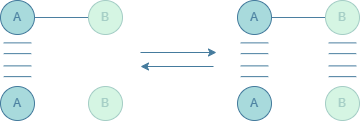

The diagram above was exported from draw.io. Its source (the exported page's mxGraphModel, read from the mxfile embedded in the PNG):
<mxGraphModel dx="786" dy="451" grid="0" gridSize="10" guides="1" tooltips="1" connect="1" arrows="1" fold="1" page="1" pageScale="1" pageWidth="827" pageHeight="583" math="0" shadow="0">
  <root>
    <mxCell id="0" />
    <mxCell id="1" parent="0" />
    <mxCell id="qvVJsYEz-qznc9F_YQ5S-12" edge="1" parent="1" style="endArrow=classic;html=1;rounded=0;strokeColor=light-dark(#457b9d, #ededed);" value="">
      <mxGeometry height="50" relative="1" width="50" as="geometry">
        <mxPoint x="273" y="227" as="sourcePoint" />
        <mxPoint x="349" y="227" as="targetPoint" />
      </mxGeometry>
    </mxCell>
    <mxCell id="qvVJsYEz-qznc9F_YQ5S-13" edge="1" parent="1" style="endArrow=classic;html=1;rounded=0;strokeColor=light-dark(#457b9d, #ededed);" value="">
      <mxGeometry height="50" relative="1" width="50" as="geometry">
        <mxPoint x="346" y="241" as="sourcePoint" />
        <mxPoint x="273" y="241" as="targetPoint" />
      </mxGeometry>
    </mxCell>
    <mxCell id="qvVJsYEz-qznc9F_YQ5S-14" parent="1" style="ellipse;whiteSpace=wrap;html=1;aspect=fixed;fontColor=light-dark(#4c81a1, #ededed);strokeColor=light-dark(#457b9d, #ededed);fillColor=light-dark(#a8dadc, #ededed);" value="A" vertex="1">
      <mxGeometry height="34" width="34" x="370" y="175" as="geometry" />
    </mxCell>
    <mxCell id="qvVJsYEz-qznc9F_YQ5S-15" edge="1" parent="1" source="qvVJsYEz-qznc9F_YQ5S-17" style="endArrow=none;html=1;rounded=0;strokeColor=light-dark(#4b7fa0, #ededed);exitX=1;exitY=0.5;exitDx=0;exitDy=0;" value="">
      <mxGeometry height="50" relative="1" width="50" as="geometry">
        <mxPoint x="407" y="192" as="sourcePoint" />
        <mxPoint x="471" y="192" as="targetPoint" />
      </mxGeometry>
    </mxCell>
    <mxCell id="qvVJsYEz-qznc9F_YQ5S-16" edge="1" parent="1" source="qvVJsYEz-qznc9F_YQ5S-14" style="endArrow=none;html=1;rounded=0;strokeColor=light-dark(#4b7fa0, #ededed);exitX=1;exitY=0.5;exitDx=0;exitDy=0;" target="qvVJsYEz-qznc9F_YQ5S-17" value="">
      <mxGeometry height="50" relative="1" width="50" as="geometry">
        <mxPoint x="404" y="192" as="sourcePoint" />
        <mxPoint x="471" y="192" as="targetPoint" />
      </mxGeometry>
    </mxCell>
    <mxCell id="qvVJsYEz-qznc9F_YQ5S-17" parent="1" style="ellipse;whiteSpace=wrap;html=1;aspect=fixed;fillColor=light-dark(#d5f5e3, #ededed);strokeColor=light-dark(#a5cec6, #ededed);fontColor=light-dark(#a5cec6, #ededed);" value="B" vertex="1">
      <mxGeometry height="34" width="34" x="458" y="175" as="geometry" />
    </mxCell>
    <mxCell id="qvVJsYEz-qznc9F_YQ5S-18" parent="1" style="ellipse;whiteSpace=wrap;html=1;aspect=fixed;fontColor=light-dark(#4c81a1, #ededed);strokeColor=light-dark(#457b9d, #ededed);fillColor=light-dark(#a8dadc, #ededed);" value="A" vertex="1">
      <mxGeometry height="34" width="34" x="370" y="261" as="geometry" />
    </mxCell>
    <mxCell id="qvVJsYEz-qznc9F_YQ5S-19" edge="1" parent="1" source="qvVJsYEz-qznc9F_YQ5S-20" style="endArrow=none;html=1;rounded=0;strokeColor=light-dark(#4b7fa0, #ededed);exitX=1;exitY=0.5;exitDx=0;exitDy=0;" value="">
      <mxGeometry height="50" relative="1" width="50" as="geometry">
        <mxPoint x="407" y="278" as="sourcePoint" />
        <mxPoint x="471" y="278" as="targetPoint" />
      </mxGeometry>
    </mxCell>
    <mxCell id="qvVJsYEz-qznc9F_YQ5S-20" parent="1" style="ellipse;whiteSpace=wrap;html=1;aspect=fixed;fillColor=light-dark(#d5f5e3, #ededed);strokeColor=light-dark(#a5cec6, #ededed);fontColor=light-dark(#a5cec6, #ededed);" value="B" vertex="1">
      <mxGeometry height="34" width="34" x="458" y="261" as="geometry" />
    </mxCell>
    <mxCell id="qvVJsYEz-qznc9F_YQ5S-21" parent="1" style="shape=partialRectangle;whiteSpace=wrap;html=1;bottom=0;top=0;fillColor=none;rotation=90;strokeColor=light-dark(#4b7fa0, #ededed);" value="" vertex="1">
      <mxGeometry height="27.5" width="10.75" x="381.62" y="209" as="geometry" />
    </mxCell>
    <mxCell id="qvVJsYEz-qznc9F_YQ5S-22" parent="1" style="shape=partialRectangle;whiteSpace=wrap;html=1;bottom=0;top=0;fillColor=none;rotation=90;strokeColor=light-dark(#457b9d, #ededed);" value="" vertex="1">
      <mxGeometry height="27.5" width="10.75" x="381.625" y="232.005" as="geometry" />
    </mxCell>
    <mxCell id="qvVJsYEz-qznc9F_YQ5S-23" parent="1" style="ellipse;whiteSpace=wrap;html=1;aspect=fixed;fontColor=light-dark(#4c81a1, #ededed);strokeColor=light-dark(#457b9d, #ededed);fillColor=light-dark(#a8dadc, #ededed);" value="A" vertex="1">
      <mxGeometry height="34" width="34" x="133" y="175" as="geometry" />
    </mxCell>
    <mxCell id="qvVJsYEz-qznc9F_YQ5S-24" edge="1" parent="1" source="qvVJsYEz-qznc9F_YQ5S-26" style="endArrow=none;html=1;rounded=0;strokeColor=light-dark(#4b7fa0, #ededed);exitX=1;exitY=0.5;exitDx=0;exitDy=0;" value="">
      <mxGeometry height="50" relative="1" width="50" as="geometry">
        <mxPoint x="170" y="192" as="sourcePoint" />
        <mxPoint x="234" y="192" as="targetPoint" />
      </mxGeometry>
    </mxCell>
    <mxCell id="qvVJsYEz-qznc9F_YQ5S-25" edge="1" parent="1" source="qvVJsYEz-qznc9F_YQ5S-23" style="endArrow=none;html=1;rounded=0;strokeColor=light-dark(#4b7fa0, #ededed);exitX=1;exitY=0.5;exitDx=0;exitDy=0;" target="qvVJsYEz-qznc9F_YQ5S-26" value="">
      <mxGeometry height="50" relative="1" width="50" as="geometry">
        <mxPoint x="167" y="192" as="sourcePoint" />
        <mxPoint x="234" y="192" as="targetPoint" />
      </mxGeometry>
    </mxCell>
    <mxCell id="qvVJsYEz-qznc9F_YQ5S-26" parent="1" style="ellipse;whiteSpace=wrap;html=1;aspect=fixed;fillColor=light-dark(#d5f5e3, #ededed);strokeColor=light-dark(#a5cec6, #ededed);fontColor=light-dark(#a5cec6, #ededed);" value="B" vertex="1">
      <mxGeometry height="34" width="34" x="221" y="175" as="geometry" />
    </mxCell>
    <mxCell id="qvVJsYEz-qznc9F_YQ5S-27" parent="1" style="ellipse;whiteSpace=wrap;html=1;aspect=fixed;fontColor=light-dark(#4c81a1, #ededed);strokeColor=light-dark(#457b9d, #ededed);fillColor=light-dark(#a8dadc, #ededed);" value="A" vertex="1">
      <mxGeometry height="34" width="34" x="133" y="261" as="geometry" />
    </mxCell>
    <mxCell id="qvVJsYEz-qznc9F_YQ5S-28" edge="1" parent="1" source="qvVJsYEz-qznc9F_YQ5S-29" style="endArrow=none;html=1;rounded=0;strokeColor=light-dark(#4b7fa0, #ededed);exitX=1;exitY=0.5;exitDx=0;exitDy=0;" value="">
      <mxGeometry height="50" relative="1" width="50" as="geometry">
        <mxPoint x="170" y="278" as="sourcePoint" />
        <mxPoint x="234" y="278" as="targetPoint" />
      </mxGeometry>
    </mxCell>
    <mxCell id="qvVJsYEz-qznc9F_YQ5S-29" parent="1" style="ellipse;whiteSpace=wrap;html=1;aspect=fixed;fillColor=light-dark(#d5f5e3, #ededed);strokeColor=light-dark(#a5cec6, #ededed);fontColor=light-dark(#a5cec6, #ededed);" value="B" vertex="1">
      <mxGeometry height="34" width="34" x="221" y="261" as="geometry" />
    </mxCell>
    <mxCell id="qvVJsYEz-qznc9F_YQ5S-30" parent="1" style="shape=partialRectangle;whiteSpace=wrap;html=1;bottom=0;top=0;fillColor=none;rotation=90;strokeColor=light-dark(#4b7fa0, #ededed);" value="" vertex="1">
      <mxGeometry height="27.5" width="10.75" x="144.62" y="209" as="geometry" />
    </mxCell>
    <mxCell id="qvVJsYEz-qznc9F_YQ5S-31" parent="1" style="shape=partialRectangle;whiteSpace=wrap;html=1;bottom=0;top=0;fillColor=none;rotation=90;strokeColor=light-dark(#457b9d, #ededed);" value="" vertex="1">
      <mxGeometry height="27.5" width="10.75" x="144.625" y="232.005" as="geometry" />
    </mxCell>
    <mxCell id="qvVJsYEz-qznc9F_YQ5S-32" parent="1" style="shape=partialRectangle;whiteSpace=wrap;html=1;bottom=0;top=0;fillColor=none;rotation=90;strokeColor=light-dark(#4b7fa0, #ededed);" value="" vertex="1">
      <mxGeometry height="27.5" width="10.75" x="469.625" y="209.005" as="geometry" />
    </mxCell>
    <mxCell id="qvVJsYEz-qznc9F_YQ5S-33" parent="1" style="shape=partialRectangle;whiteSpace=wrap;html=1;bottom=0;top=0;fillColor=none;rotation=90;strokeColor=light-dark(#457b9d, #ededed);" value="" vertex="1">
      <mxGeometry height="27.5" width="10.75" x="469.63" y="232.01" as="geometry" />
    </mxCell>
  </root>
</mxGraphModel>